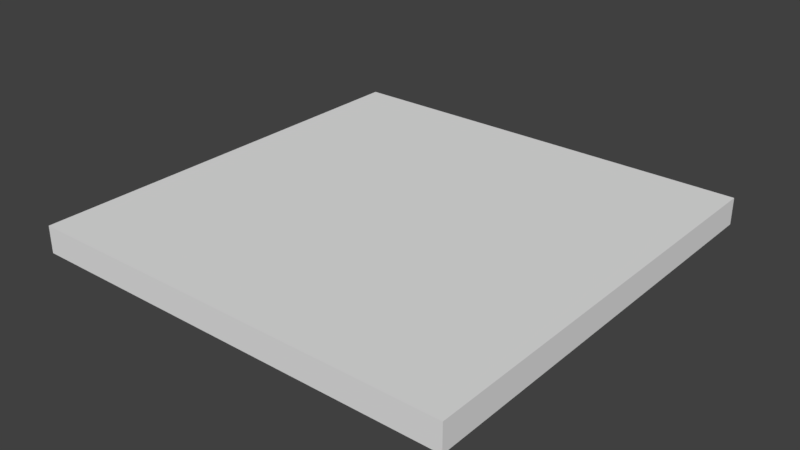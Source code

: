 # Source: ParkBasic.blend  (saved by Blender 2.79.0; exported with 4.5.12 LTS)
import bpy
from mathutils import Matrix  # noqa: F401  (used for matrix-valued properties, if any)

bpy.ops.wm.read_factory_settings(use_empty=True)
scene = bpy.context.scene
scene.name = 'Scene'

# ---- collections
col_collection_1 = bpy.data.collections.new('Collection 1'); scene.collection.children.link(col_collection_1)

# ---- world
world_world = bpy.data.worlds.new('World'); scene.world = world_world
world_world.color = (0.05088, 0.05088, 0.05088)
world_world.use_sun_shadow = False
world_world.sun_shadow_jitter_overblur = 0.0
world_world.cycles.sampling_method = 'MANUAL'

# ---- meshes
me_plane = bpy.data.meshes.new('Plane')
me_plane.from_pydata([(-8.0, -8.0, 0.0), (-8.0, 8.0, 0.0), (8.0, 8.0, 0.0), (8.0, -8.0, 1.0), (-8.0, 8.0, 1.0), (8.0, 8.0, 1.0), (-8.0, -8.0, 1.0), (8.0, -8.0, 0.0)], [], [(0, 1, 2, 7), (6, 3, 5, 4), (7, 2, 5, 3), (1, 0, 6, 4), (2, 1, 4, 5), (0, 7, 3, 6)])
_uv = me_plane.uv_layers.new(name='UVMap')
_uv.uv.foreach_set('vector', [0.5, 1.0, 0.5, 0.5, 1.0, 0.5, 1.0, 1.0, 0.5, 0.5, 1.0, 0.5, 1.0, 1.0, 0.5, 1.0, 1.0, 1.0, 1.0, 0.5, 0.9688, 0.5, 0.9688, 1.0, 0.5, 0.5, 0.5, 1.0, 0.5312, 1.0, 0.5312, 0.5, 1.0, 0.5, 0.5, 0.5, 0.5, 0.5312, 1.0, 0.5312, 0.5, 1.0, 1.0, 1.0, 1.0, 0.9688, 0.5, 0.9688])
me_plane.use_remesh_preserve_volume = False
me_plane.use_remesh_preserve_attributes = False
me_plane.use_mirror_vertex_groups = False
me_plane.update()

# ---- objects
ob_plane = bpy.data.objects.new('Plane', me_plane)

# ---- transforms, parenting, visibility, modifiers, constraints
ob_plane.location = (0.0, 0.0, 0.0)
ob_plane.lineart.crease_threshold = 0.0

# ---- collection membership
col_collection_1.objects.link(ob_plane)

# ---- scene / render settings (as saved in the file)
scene.frame_start = 1; scene.frame_end = 250; scene.frame_set(1)
scene.render.engine = 'BLENDER_EEVEE_NEXT'
scene.render.resolution_percentage = 50
scene.render.dither_intensity = 0.0
scene.cycles.use_denoising = False
scene.cycles.samples = 128
scene.cycles.sampling_pattern = 'TABULATED_SOBOL'
scene.cycles.use_adaptive_sampling = False
scene.cycles.use_light_tree = False
scene.cycles.blur_glossy = 0.0
scene.cycles.sample_clamp_indirect = 0.0
scene.view_settings.view_transform = 'Standard'
bpy.context.view_layer.update()

# ---- added for rendering (the .blend has no active camera and no usable light): camera, sun
cam_auto = bpy.data.cameras.new('AutoCamera')
cam_auto.lens = 50.0
cam_auto.sensor_width = 36.0
cam_auto.clip_end = 1000.0
ob_auto_camera = bpy.data.objects.new('AutoCamera', cam_auto)
scene.collection.objects.link(ob_auto_camera)
ob_auto_camera.location = (20.9559, -25.1471, 17.2647)
ob_auto_camera.rotation_euler = (1.09748, -7.21219e-08, 0.694738)
scene.camera = ob_auto_camera
light_auto_sun = bpy.data.lights.new('AutoSun', 'SUN')
light_auto_sun.energy = 3.0
light_auto_sun.angle = 0.0523599
ob_auto_sun = bpy.data.objects.new('AutoSun', light_auto_sun)
scene.collection.objects.link(ob_auto_sun)
ob_auto_sun.rotation_euler = (0.872665, 0.174533, 0.523599)
bpy.context.view_layer.update()
